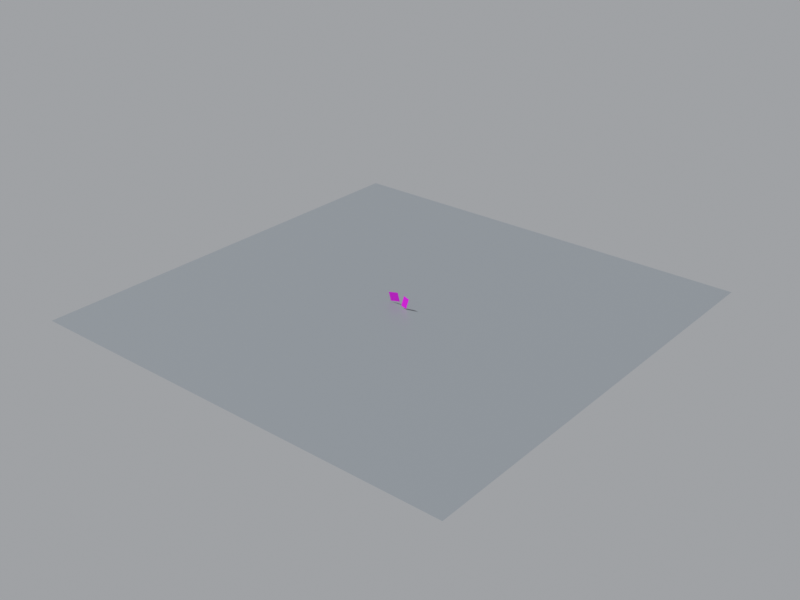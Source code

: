# Source: scene.blend  (saved by Blender 5.2.45; exported with 4.5.12 LTS)
import bpy
from mathutils import Matrix  # noqa: F401  (used for matrix-valued properties, if any)

bpy.ops.wm.read_factory_settings(use_empty=True)
scene = bpy.context.scene
scene.name = 'Scene'

# ---- collections
col_collection = bpy.data.collections.new('Collection'); scene.collection.children.link(col_collection)

# ---- images (referenced by path relative to the original .blend; pixels are not part of the script)
import os
ASSET_DIR = os.environ.get("B2B_ASSET_DIR", "")  # directory of the original .blend (textures are referenced by path, not embedded)
HERE = os.path.dirname(os.path.abspath(__file__))  # packed textures are extracted next to this script under _unpacked/

def load_image(name, relpath, width, height, colorspace="sRGB"):
    """Load a texture the original file referenced (path relative to the .blend, or extracted next to this script)."""
    p = next((c for c in (os.path.join(HERE, relpath), os.path.join(ASSET_DIR, relpath)) if relpath and os.path.exists(c)), "")
    if p:
        img = bpy.data.images.load(p, check_existing=True)
        img.name = name
    else:  # same state as the original file: an image datablock whose file is absent (Cycles renders it pink)
        img = bpy.data.images.new(name, width, height)
        img.source = "FILE"
        img.filepath = "//" + (relpath or name)
    img.colorspace_settings.name = colorspace
    return img
img_choco_pie_png = load_image('choco_pie.png', 'choco_pie.png', 1024, 1024, 'sRGB')
img_kelloggs_png = load_image('kelloggs.png', 'kelloggs.png', 1024, 1024, 'sRGB')

# ---- materials (node trees are filled in below, after node groups)
mat_chocopieplane_material_001 = bpy.data.materials.new('ChocoPiePlane_Material.001')
mat_kelloggsplane_material_001 = bpy.data.materials.new('KelloggsPlane_Material.001')
mat_tablemat_001 = bpy.data.materials.new('TableMat.001')

# ---- material node trees
mat_chocopieplane_material_001.use_nodes = True; mat_chocopieplane_material_001.node_tree.nodes.clear()
_N = mat_chocopieplane_material_001.node_tree.nodes; _L = mat_chocopieplane_material_001.node_tree.links
n0 = _N.new('ShaderNodeTexImage'); n0.name = 'Image Texture'; n0.location = (0, 0)
n0.image = img_choco_pie_png
n0.interpolation = 'Smart'
n1 = _N.new('ShaderNodeBsdfPrincipled'); n1.name = 'Principled BSDF'; n1.location = (0, 0)
n1.inputs[2].default_value = 0.35
n1.inputs[10].default_value = 0.005
n2 = _N.new('ShaderNodeOutputMaterial'); n2.name = 'Material Output'; n2.location = (0, 0)
_L.new(n0.outputs[0], n1.inputs[0])
_L.new(n1.outputs[0], n2.inputs[0])
n2.is_active_output = True
mat_kelloggsplane_material_001.use_nodes = True; mat_kelloggsplane_material_001.node_tree.nodes.clear()
_N = mat_kelloggsplane_material_001.node_tree.nodes; _L = mat_kelloggsplane_material_001.node_tree.links
n0 = _N.new('ShaderNodeTexImage'); n0.name = 'Image Texture'; n0.location = (0, 0)
n0.image = img_kelloggs_png
n0.interpolation = 'Smart'
n1 = _N.new('ShaderNodeBsdfPrincipled'); n1.name = 'Principled BSDF'; n1.location = (0, 0)
n1.inputs[2].default_value = 0.35
n1.inputs[10].default_value = 0.005
n2 = _N.new('ShaderNodeOutputMaterial'); n2.name = 'Material Output'; n2.location = (0, 0)
_L.new(n0.outputs[0], n1.inputs[0])
_L.new(n1.outputs[0], n2.inputs[0])
n2.is_active_output = True
mat_tablemat_001.use_nodes = True; mat_tablemat_001.node_tree.nodes.clear()
_N = mat_tablemat_001.node_tree.nodes; _L = mat_tablemat_001.node_tree.links
n0 = _N.new('ShaderNodeBsdfPrincipled'); n0.name = 'Principled BSDF'; n0.location = (-200, 100)
n0.inputs[0].default_value = (0.22, 0.24, 0.26, 1.0)
n0.inputs[2].default_value = 0.4
n0.inputs[10].default_value = 0.005
n1 = _N.new('ShaderNodeOutputMaterial'); n1.name = 'Material Output'; n1.location = (200, 100)
_L.new(n0.outputs[0], n1.inputs[0])
n1.is_active_output = True

# ---- world
world_world_002 = bpy.data.worlds.new('World_002'); scene.world = world_world_002
world_world_002.use_nodes = True; world_world_002.node_tree.nodes.clear()
_N = world_world_002.node_tree.nodes; _L = world_world_002.node_tree.links
n0 = _N.new('ShaderNodeBackground'); n0.name = 'Background'; n0.location = (-200, 100)
n0.inputs[0].default_value = (0.7, 0.72, 0.75, 1.0)
n0.inputs[1].default_value = 0.5
n1 = _N.new('ShaderNodeOutputWorld'); n1.name = 'World Output'; n1.location = (200, 100)
_L.new(n0.outputs[0], n1.inputs[0])
n1.is_active_output = True

# ---- cameras
cam_cam0_001 = bpy.data.cameras.new('Cam0.001')
cam_cam0_001.sensor_fit = 'HORIZONTAL'
cam_cam0_001.clip_start = 0.05
cam_cam0_001.clip_end = 50.0
cam_cam0_001.lens = 26.72
cam_cam1_001 = bpy.data.cameras.new('Cam1.001')
cam_cam1_001.sensor_fit = 'HORIZONTAL'
cam_cam1_001.clip_start = 0.05
cam_cam1_001.clip_end = 50.0
cam_cam1_001.lens = 26.72

# ---- lights
light_mainlight_001 = bpy.data.lights.new('MainLight.001', 'SUN')
light_mainlight_001.energy = 3.5

# ---- meshes
me_chocopieplane_mesh_001 = bpy.data.meshes.new('ChocoPiePlane_Mesh.001')
me_chocopieplane_mesh_001.from_pydata([(-0.12, 0.0, -0.1029), (0.12, 0.0, -0.1029), (0.12, 0.0, 0.1029), (-0.12, 0.0, 0.1029)], [], [(0, 1, 2, 3)])
_uv = me_chocopieplane_mesh_001.uv_layers.new(name='UVMap')
_uv.uv.foreach_set('vector', [0.0, 0.0, 1.0, 0.0, 1.0, 1.0, 0.0, 1.0])
me_chocopieplane_mesh_001.materials.append(mat_chocopieplane_material_001)
me_chocopieplane_mesh_001.update()
me_kelloggsplane_mesh_001 = bpy.data.meshes.new('KelloggsPlane_Mesh.001')
me_kelloggsplane_mesh_001.from_pydata([(-0.07, 0.0, -0.1229), (0.07, 0.0, -0.1229), (0.07, 0.0, 0.1229), (-0.07, 0.0, 0.1229)], [], [(0, 1, 2, 3)])
_uv = me_kelloggsplane_mesh_001.uv_layers.new(name='UVMap')
_uv.uv.foreach_set('vector', [0.0, 0.0, 1.0, 0.0, 1.0, 1.0, 0.0, 1.0])
me_kelloggsplane_mesh_001.materials.append(mat_kelloggsplane_material_001)
me_kelloggsplane_mesh_001.update()
me_plane_001 = bpy.data.meshes.new('Plane.001')
me_plane_001.from_pydata([(-5.0, -5.0, 0.0), (5.0, -5.0, 0.0), (-5.0, 5.0, 0.0), (5.0, 5.0, 0.0)], [], [(0, 1, 3, 2)])
_uv = me_plane_001.uv_layers.new(name='UVMap')
_uv.uv.foreach_set('vector', [0.0, 0.0, 1.0, 0.0, 1.0, 1.0, 0.0, 1.0])
me_plane_001.materials.append(mat_tablemat_001)
me_plane_001.update()

# ---- objects
ob_mainlight = bpy.data.objects.new('MainLight', light_mainlight_001)
ob_chocopieplane = bpy.data.objects.new('ChocoPiePlane', me_chocopieplane_mesh_001)
ob_kelloggsplane = bpy.data.objects.new('KelloggsPlane', me_kelloggsplane_mesh_001)
ob_cam0 = bpy.data.objects.new('Cam0', cam_cam0_001)
ob_cam1 = bpy.data.objects.new('Cam1', cam_cam1_001)
ob_tablefloor = bpy.data.objects.new('TableFloor', me_plane_001)
ob_scenecenteranchor = bpy.data.objects.new('SceneCenterAnchor', None)

# ---- transforms, parenting, visibility, modifiers, constraints
ob_mainlight.location = (-1.5, -1.0, 2.5)
ob_mainlight.rotation_euler = (0.6109, -0.3491, -0.7854)
ob_chocopieplane.location = (-0.18, 0.03, 0.0)
ob_chocopieplane.rotation_euler = (0.06981, -0.2094, 0.05236)
ob_kelloggsplane.location = (0.16, -0.03, 0.0)
ob_kelloggsplane.rotation_euler = (-0.05236, 0.2618, -0.03491)
ob_cam0.location = (-0.24, -0.8, 0.1)
ob_cam0.rotation_euler = (0.0, -0.0, 0.03491)
_c = ob_cam0.constraints.new('TRACK_TO'); _c.name = 'Track To'
_c.target = ob_scenecenteranchor
ob_cam1.location = (0.18, -0.82, -0.04)
ob_cam1.rotation_euler = (0.0, 0.0, -0.02618)
_c = ob_cam1.constraints.new('TRACK_TO'); _c.name = 'Track To'
_c.target = ob_scenecenteranchor
ob_tablefloor.location = (0.0, 0.0, -0.15)
ob_scenecenteranchor.location = (0.0, 0.0, 0.0)

# ---- collection membership
scene.collection.objects.link(ob_mainlight)
scene.collection.objects.link(ob_chocopieplane)
scene.collection.objects.link(ob_kelloggsplane)
scene.collection.objects.link(ob_cam0)
scene.collection.objects.link(ob_cam1)
col_collection.objects.link(ob_tablefloor)
col_collection.objects.link(ob_scenecenteranchor)

# ---- scene / render settings (as saved in the file)
scene.frame_start = 1; scene.frame_end = 250; scene.frame_set(1)
scene.render.engine = 'BLENDER_EEVEE_NEXT'
scene.render.image_settings.color_mode = 'RGB'
scene.render.resolution_x = 1280
scene.render.resolution_y = 960
scene.render.bake_bias = 0.0
scene.render.bake_samples = 0
scene.render.compositor_device = 'GPU'
scene.eevee.use_volume_custom_range = False
scene.eevee.fast_gi_thickness_near = 0.1
scene.eevee.fast_gi_thickness_far = 0.0
scene.eevee.ray_tracing_options.screen_trace_thickness = 0.1
scene.view_settings.view_transform = 'Standard'
bpy.context.view_layer.update()

# ---- added for rendering (the .blend has no active camera): camera
cam_auto = bpy.data.cameras.new('AutoCamera')
cam_auto.lens = 50.0
cam_auto.sensor_width = 36.0
cam_auto.clip_end = 1000.0
ob_auto_camera = bpy.data.objects.new('AutoCamera', cam_auto)
scene.collection.objects.link(ob_auto_camera)
ob_auto_camera.location = (13.0873, -15.7048, 10.4632)
ob_auto_camera.rotation_euler = (1.09748, -7.21219e-08, 0.694738)
scene.camera = ob_auto_camera
bpy.context.view_layer.update()
